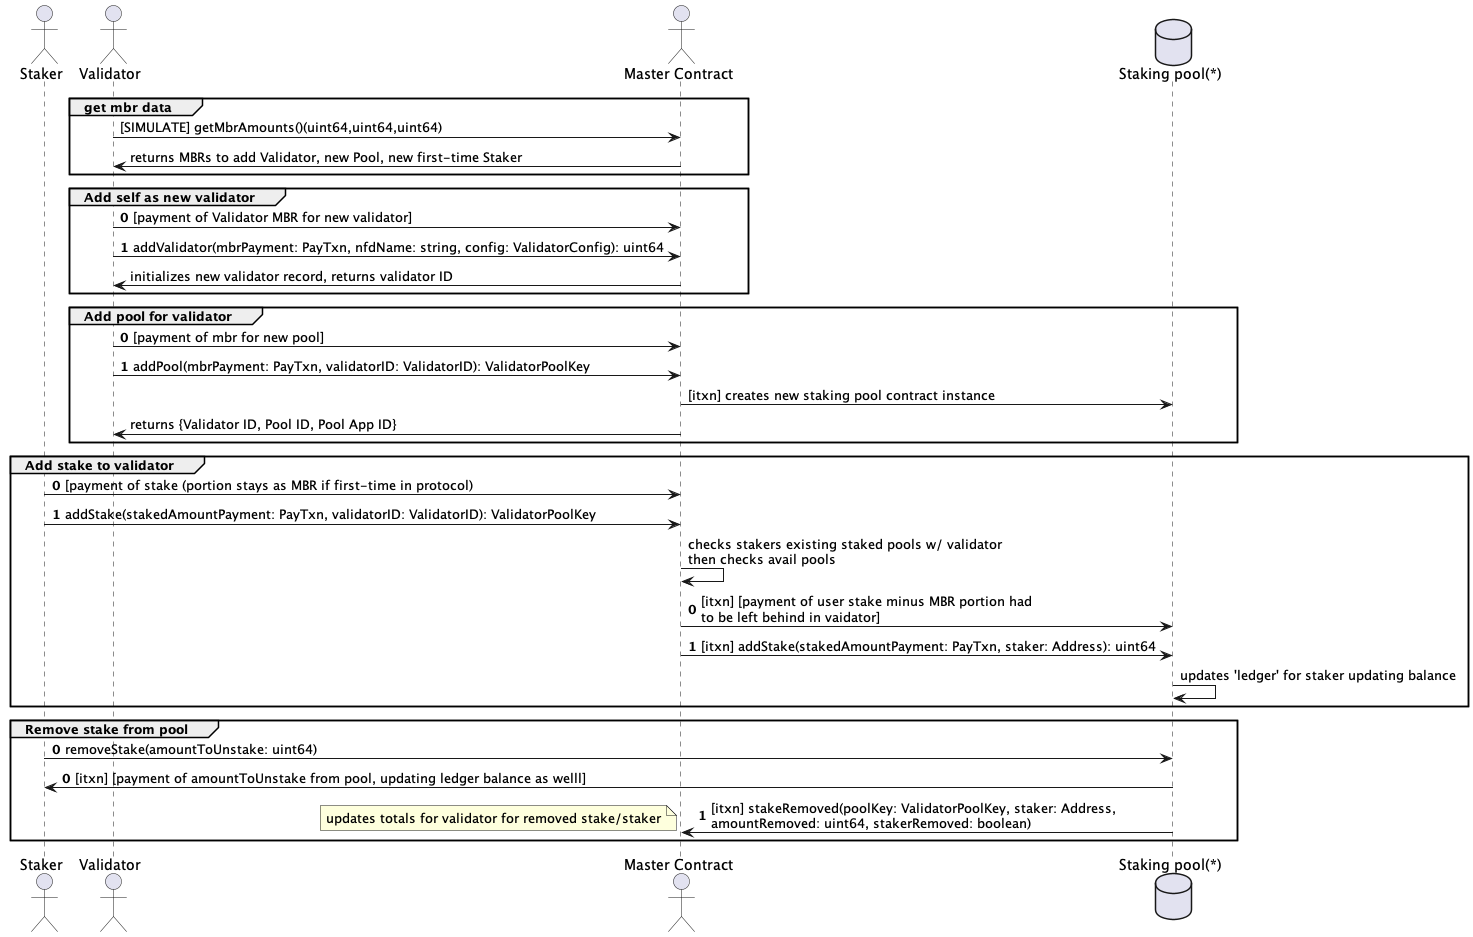

The diagram above was rendered by PlantUML. Its source (embedded in the PNG):
@startuml
actor "Staker" as staker
actor "Validator" as validator
actor "Master Contract" as master
database "Staking pool(*)" as pool
group get mbr data
validator -> master: [SIMULATE] getMbrAmounts()(uint64,uint64,uint64)
master->validator: returns MBRs to add Validator, new Pool, new first-time Staker
end
group Add self as new validator
autonumber 0
validator -> master: [payment of Validator MBR for new validator]
validator -> master: addValidator(mbrPayment: PayTxn, nfdName: string, config: ValidatorConfig): uint64
autonumber stop
master -> validator: initializes new validator record, returns validator ID
end
group Add pool for validator
autonumber 0
validator -> master: [payment of mbr for new pool]
validator -> master: addPool(mbrPayment: PayTxn, validatorID: ValidatorID): ValidatorPoolKey
autonumber stop
master -> pool: [itxn] creates new staking pool contract instance
master -> validator: returns {Validator ID, Pool ID, Pool App ID}
end
group Add stake to validator
autonumber 0
staker -> master: [payment of stake (portion stays as MBR if first-time in protocol)
staker -> master:  addStake(stakedAmountPayment: PayTxn, validatorID: ValidatorID): ValidatorPoolKey
autonumber stop
master -> master: checks stakers existing staked pools w/ validator\nthen checks avail pools
autonumber 0
master -> pool: [itxn] [payment of user stake minus MBR portion had\nto be left behind in vaidator]
master -> pool: [itxn] addStake(stakedAmountPayment: PayTxn, staker: Address): uint64
autonumber stop
pool -> pool: updates 'ledger' for staker updating balance
end
group Remove stake from pool
autonumber 0
staker -> pool: removeStake(amountToUnstake: uint64)
autonumber 0
pool -> staker: [itxn] [payment of amountToUnstake from pool, updating ledger balance as welll]
pool -> master: [itxn] stakeRemoved(poolKey: ValidatorPoolKey, staker: Address,\namountRemoved: uint64, stakerRemoved: boolean)
note left: updates totals for validator for removed stake/staker
end
@enduml